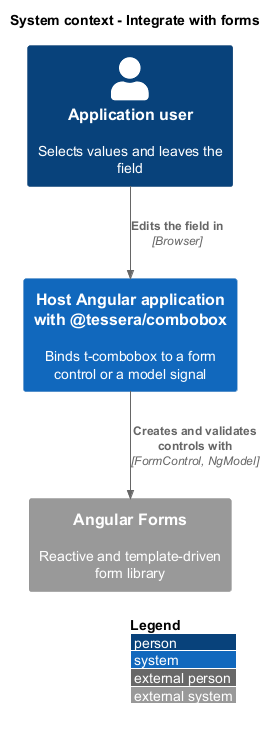

The diagram above was rendered by PlantUML. Its source (embedded in the PNG):
@startuml
!include <C4/C4_Context>
LAYOUT_WITH_LEGEND()
title System context - Integrate with forms

Person(user, "Application user", "Selects values and leaves the field")
System(app, "Host Angular application with @tessera/combobox", "Binds t-combobox to a form control or a model signal")
System_Ext(forms, "Angular Forms", "Reactive and template-driven form library")
Rel(user, app, "Edits the field in", "Browser")
Rel(app, forms, "Creates and validates controls with", "FormControl, NgModel")
@enduml